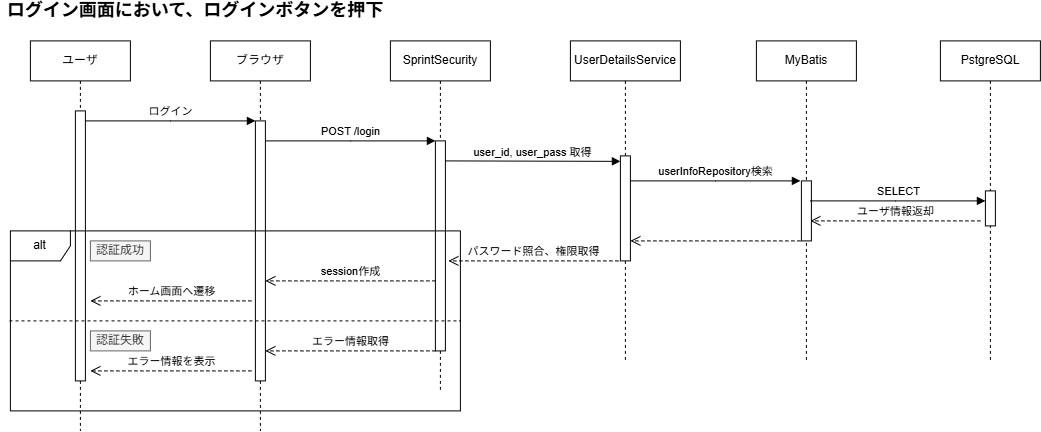

The diagram above was exported from draw.io. Its source (the exported page's mxGraphModel, read from the mxfile embedded in the PNG):
<mxGraphModel dx="1117" dy="698" grid="1" gridSize="10" guides="1" tooltips="1" connect="1" arrows="1" fold="1" page="1" pageScale="1" pageWidth="850" pageHeight="1100" math="0" shadow="0">
  <root>
    <mxCell id="0" />
    <mxCell id="1" parent="0" />
    <mxCell id="aM9ryv3xv72pqoxQDRHE-1" parent="1" style="shape=umlLifeline;perimeter=lifelinePerimeter;whiteSpace=wrap;html=1;container=0;dropTarget=0;collapsible=0;recursiveResize=0;outlineConnect=0;portConstraint=eastwest;newEdgeStyle={&quot;edgeStyle&quot;:&quot;elbowEdgeStyle&quot;,&quot;elbow&quot;:&quot;vertical&quot;,&quot;curved&quot;:0,&quot;rounded&quot;:0};" value="ユーザ" vertex="1">
      <mxGeometry height="390" width="100" x="40" y="60" as="geometry" />
    </mxCell>
    <mxCell id="aM9ryv3xv72pqoxQDRHE-2" parent="aM9ryv3xv72pqoxQDRHE-1" style="html=1;points=[];perimeter=orthogonalPerimeter;outlineConnect=0;targetShapes=umlLifeline;portConstraint=eastwest;newEdgeStyle={&quot;edgeStyle&quot;:&quot;elbowEdgeStyle&quot;,&quot;elbow&quot;:&quot;vertical&quot;,&quot;curved&quot;:0,&quot;rounded&quot;:0};" value="" vertex="1">
      <mxGeometry height="270" width="10" x="45" y="70" as="geometry" />
    </mxCell>
    <mxCell id="aM9ryv3xv72pqoxQDRHE-5" parent="1" style="shape=umlLifeline;perimeter=lifelinePerimeter;whiteSpace=wrap;html=1;container=0;dropTarget=0;collapsible=0;recursiveResize=0;outlineConnect=0;portConstraint=eastwest;newEdgeStyle={&quot;edgeStyle&quot;:&quot;elbowEdgeStyle&quot;,&quot;elbow&quot;:&quot;vertical&quot;,&quot;curved&quot;:0,&quot;rounded&quot;:0};" value="ブラウザ" vertex="1">
      <mxGeometry height="390" width="100" x="220" y="60" as="geometry" />
    </mxCell>
    <mxCell id="aM9ryv3xv72pqoxQDRHE-6" parent="aM9ryv3xv72pqoxQDRHE-5" style="html=1;points=[];perimeter=orthogonalPerimeter;outlineConnect=0;targetShapes=umlLifeline;portConstraint=eastwest;newEdgeStyle={&quot;edgeStyle&quot;:&quot;elbowEdgeStyle&quot;,&quot;elbow&quot;:&quot;vertical&quot;,&quot;curved&quot;:0,&quot;rounded&quot;:0};" value="" vertex="1">
      <mxGeometry height="260" width="10" x="45" y="80" as="geometry" />
    </mxCell>
    <mxCell id="aM9ryv3xv72pqoxQDRHE-7" edge="1" parent="1" source="aM9ryv3xv72pqoxQDRHE-2" style="html=1;verticalAlign=bottom;endArrow=block;edgeStyle=elbowEdgeStyle;elbow=vertical;curved=0;rounded=0;" target="aM9ryv3xv72pqoxQDRHE-6" value="ログイン">
      <mxGeometry relative="1" as="geometry">
        <Array as="points">
          <mxPoint x="180" y="140" />
        </Array>
        <mxPoint x="195" y="150" as="sourcePoint" />
      </mxGeometry>
    </mxCell>
    <mxCell id="aM9ryv3xv72pqoxQDRHE-8" edge="1" parent="1" style="html=1;verticalAlign=bottom;endArrow=open;dashed=1;endSize=8;edgeStyle=elbowEdgeStyle;elbow=vertical;curved=0;rounded=0;" value="ホーム画面へ遷移">
      <mxGeometry relative="1" as="geometry">
        <Array as="points">
          <mxPoint x="190" y="320" />
        </Array>
        <mxPoint x="261" y="320" as="sourcePoint" />
        <mxPoint x="100" y="320" as="targetPoint" />
      </mxGeometry>
    </mxCell>
    <mxCell id="9bzog0OvjvOM5qFyG_dG-1" parent="1" style="shape=umlLifeline;perimeter=lifelinePerimeter;whiteSpace=wrap;html=1;container=0;dropTarget=0;collapsible=0;recursiveResize=0;outlineConnect=0;portConstraint=eastwest;newEdgeStyle={&quot;edgeStyle&quot;:&quot;elbowEdgeStyle&quot;,&quot;elbow&quot;:&quot;vertical&quot;,&quot;curved&quot;:0,&quot;rounded&quot;:0};" value="SprintSecurity" vertex="1">
      <mxGeometry height="350" width="100" x="400" y="60" as="geometry" />
    </mxCell>
    <mxCell id="9bzog0OvjvOM5qFyG_dG-2" parent="9bzog0OvjvOM5qFyG_dG-1" style="html=1;points=[];perimeter=orthogonalPerimeter;outlineConnect=0;targetShapes=umlLifeline;portConstraint=eastwest;newEdgeStyle={&quot;edgeStyle&quot;:&quot;elbowEdgeStyle&quot;,&quot;elbow&quot;:&quot;vertical&quot;,&quot;curved&quot;:0,&quot;rounded&quot;:0};" value="" vertex="1">
      <mxGeometry height="210" width="10" x="45" y="100" as="geometry" />
    </mxCell>
    <mxCell id="9bzog0OvjvOM5qFyG_dG-3" parent="1" style="shape=umlLifeline;perimeter=lifelinePerimeter;whiteSpace=wrap;html=1;container=0;dropTarget=0;collapsible=0;recursiveResize=0;outlineConnect=0;portConstraint=eastwest;newEdgeStyle={&quot;edgeStyle&quot;:&quot;elbowEdgeStyle&quot;,&quot;elbow&quot;:&quot;vertical&quot;,&quot;curved&quot;:0,&quot;rounded&quot;:0};" value="UserDetailsService" vertex="1">
      <mxGeometry height="320" width="110" x="580" y="60" as="geometry" />
    </mxCell>
    <mxCell id="9bzog0OvjvOM5qFyG_dG-4" parent="9bzog0OvjvOM5qFyG_dG-3" style="html=1;points=[];perimeter=orthogonalPerimeter;outlineConnect=0;targetShapes=umlLifeline;portConstraint=eastwest;newEdgeStyle={&quot;edgeStyle&quot;:&quot;elbowEdgeStyle&quot;,&quot;elbow&quot;:&quot;vertical&quot;,&quot;curved&quot;:0,&quot;rounded&quot;:0};" value="" vertex="1">
      <mxGeometry height="105" width="10" x="50" y="115" as="geometry" />
    </mxCell>
    <mxCell id="9bzog0OvjvOM5qFyG_dG-5" parent="1" style="shape=umlLifeline;perimeter=lifelinePerimeter;whiteSpace=wrap;html=1;container=0;dropTarget=0;collapsible=0;recursiveResize=0;outlineConnect=0;portConstraint=eastwest;newEdgeStyle={&quot;edgeStyle&quot;:&quot;elbowEdgeStyle&quot;,&quot;elbow&quot;:&quot;vertical&quot;,&quot;curved&quot;:0,&quot;rounded&quot;:0};" value="MyBatis" vertex="1">
      <mxGeometry height="320" width="100" x="766" y="60" as="geometry" />
    </mxCell>
    <mxCell id="9bzog0OvjvOM5qFyG_dG-6" parent="9bzog0OvjvOM5qFyG_dG-5" style="html=1;points=[];perimeter=orthogonalPerimeter;outlineConnect=0;targetShapes=umlLifeline;portConstraint=eastwest;newEdgeStyle={&quot;edgeStyle&quot;:&quot;elbowEdgeStyle&quot;,&quot;elbow&quot;:&quot;vertical&quot;,&quot;curved&quot;:0,&quot;rounded&quot;:0};" value="" vertex="1">
      <mxGeometry height="60" width="10" x="45" y="140" as="geometry" />
    </mxCell>
    <mxCell id="9bzog0OvjvOM5qFyG_dG-7" parent="1" style="shape=umlLifeline;perimeter=lifelinePerimeter;whiteSpace=wrap;html=1;container=0;dropTarget=0;collapsible=0;recursiveResize=0;outlineConnect=0;portConstraint=eastwest;newEdgeStyle={&quot;edgeStyle&quot;:&quot;elbowEdgeStyle&quot;,&quot;elbow&quot;:&quot;vertical&quot;,&quot;curved&quot;:0,&quot;rounded&quot;:0};" value="PstgreSQL" vertex="1">
      <mxGeometry height="320" width="100" x="950" y="60" as="geometry" />
    </mxCell>
    <mxCell id="9bzog0OvjvOM5qFyG_dG-8" parent="9bzog0OvjvOM5qFyG_dG-7" style="html=1;points=[];perimeter=orthogonalPerimeter;outlineConnect=0;targetShapes=umlLifeline;portConstraint=eastwest;newEdgeStyle={&quot;edgeStyle&quot;:&quot;elbowEdgeStyle&quot;,&quot;elbow&quot;:&quot;vertical&quot;,&quot;curved&quot;:0,&quot;rounded&quot;:0};" value="" vertex="1">
      <mxGeometry height="35" width="10" x="45" y="150" as="geometry" />
    </mxCell>
    <mxCell id="9bzog0OvjvOM5qFyG_dG-9" edge="1" parent="1" style="html=1;verticalAlign=bottom;endArrow=block;edgeStyle=elbowEdgeStyle;elbow=vertical;curved=0;rounded=0;" value="POST /login">
      <mxGeometry relative="1" as="geometry">
        <Array as="points">
          <mxPoint x="360" y="160" />
        </Array>
        <mxPoint x="275" y="160" as="sourcePoint" />
        <mxPoint x="445" y="160" as="targetPoint" />
      </mxGeometry>
    </mxCell>
    <mxCell id="9bzog0OvjvOM5qFyG_dG-10" edge="1" parent="1" style="html=1;verticalAlign=bottom;endArrow=block;edgeStyle=elbowEdgeStyle;elbow=vertical;curved=0;rounded=0;" target="9bzog0OvjvOM5qFyG_dG-4" value="user_id, user_pass 取得">
      <mxGeometry relative="1" as="geometry">
        <Array as="points" />
        <mxPoint x="455" y="180" as="sourcePoint" />
        <mxPoint x="620" y="179.57" as="targetPoint" />
      </mxGeometry>
    </mxCell>
    <mxCell id="9bzog0OvjvOM5qFyG_dG-12" edge="1" parent="1" style="html=1;verticalAlign=bottom;endArrow=block;edgeStyle=elbowEdgeStyle;elbow=vertical;curved=0;rounded=0;" value="userInfoRepository検索">
      <mxGeometry relative="1" as="geometry">
        <Array as="points">
          <mxPoint x="725" y="200" />
        </Array>
        <mxPoint x="640" y="200" as="sourcePoint" />
        <mxPoint x="810" y="200" as="targetPoint" />
      </mxGeometry>
    </mxCell>
    <mxCell id="9bzog0OvjvOM5qFyG_dG-13" edge="1" parent="1" style="html=1;verticalAlign=bottom;endArrow=block;edgeStyle=elbowEdgeStyle;elbow=vertical;curved=0;rounded=0;" target="9bzog0OvjvOM5qFyG_dG-8" value="SELECT">
      <mxGeometry relative="1" as="geometry">
        <Array as="points">
          <mxPoint x="905" y="220" />
        </Array>
        <mxPoint x="820" y="220" as="sourcePoint" />
        <mxPoint x="960" y="220" as="targetPoint" />
      </mxGeometry>
    </mxCell>
    <mxCell id="xrCuFs5WCCTOmw-bcQF2-1" edge="1" parent="1" style="html=1;verticalAlign=bottom;endArrow=open;dashed=1;endSize=8;edgeStyle=elbowEdgeStyle;elbow=horizontal;curved=0;rounded=0;" value="ユーザ情報返却">
      <mxGeometry relative="1" as="geometry">
        <Array as="points">
          <mxPoint x="915" y="240" />
        </Array>
        <mxPoint x="990" y="240" as="sourcePoint" />
        <mxPoint x="820" y="240" as="targetPoint" />
      </mxGeometry>
    </mxCell>
    <mxCell id="xrCuFs5WCCTOmw-bcQF2-2" edge="1" parent="1" style="html=1;verticalAlign=bottom;endArrow=open;dashed=1;endSize=8;edgeStyle=elbowEdgeStyle;elbow=horizontal;curved=0;rounded=0;" value="">
      <mxGeometry relative="1" as="geometry">
        <Array as="points">
          <mxPoint x="735" y="260" />
        </Array>
        <mxPoint x="810" y="260" as="sourcePoint" />
        <mxPoint x="640" y="260" as="targetPoint" />
      </mxGeometry>
    </mxCell>
    <mxCell id="xrCuFs5WCCTOmw-bcQF2-3" edge="1" parent="1" style="html=1;verticalAlign=bottom;endArrow=open;dashed=1;endSize=8;edgeStyle=elbowEdgeStyle;elbow=vertical;curved=0;rounded=0;" value="パスワード照合、権限取得">
      <mxGeometry relative="1" as="geometry">
        <Array as="points">
          <mxPoint x="553" y="280" />
        </Array>
        <mxPoint x="628" y="280" as="sourcePoint" />
        <mxPoint x="458" y="280" as="targetPoint" />
      </mxGeometry>
    </mxCell>
    <mxCell id="xrCuFs5WCCTOmw-bcQF2-4" edge="1" parent="1" style="html=1;verticalAlign=bottom;endArrow=open;dashed=1;endSize=8;edgeStyle=elbowEdgeStyle;elbow=horizontal;curved=0;rounded=0;" value="&lt;div&gt;session作成&lt;/div&gt;">
      <mxGeometry relative="1" as="geometry">
        <Array as="points">
          <mxPoint x="370" y="300" />
        </Array>
        <mxPoint x="445" y="300" as="sourcePoint" />
        <mxPoint x="275" y="300" as="targetPoint" />
      </mxGeometry>
    </mxCell>
    <mxCell id="xrCuFs5WCCTOmw-bcQF2-5" parent="1" style="shape=umlFrame;whiteSpace=wrap;html=1;pointerEvents=0;" value="alt" vertex="1">
      <mxGeometry height="180" width="450" x="20" y="250" as="geometry" />
    </mxCell>
    <mxCell id="xrCuFs5WCCTOmw-bcQF2-6" edge="1" parent="1" style="html=1;verticalAlign=bottom;endArrow=open;dashed=1;endSize=8;edgeStyle=elbowEdgeStyle;elbow=vertical;curved=0;rounded=0;" value="&lt;div&gt;エラー情報取得&lt;/div&gt;">
      <mxGeometry relative="1" as="geometry">
        <Array as="points">
          <mxPoint x="370" y="370" />
        </Array>
        <mxPoint x="445" y="370" as="sourcePoint" />
        <mxPoint x="275" y="370" as="targetPoint" />
      </mxGeometry>
    </mxCell>
    <mxCell id="xrCuFs5WCCTOmw-bcQF2-7" edge="1" parent="1" style="endArrow=none;dashed=1;html=1;rounded=0;" value="">
      <mxGeometry height="50" relative="1" width="50" as="geometry">
        <mxPoint x="19.08" y="340" as="sourcePoint" />
        <mxPoint x="470" y="340" as="targetPoint" />
      </mxGeometry>
    </mxCell>
    <mxCell id="xrCuFs5WCCTOmw-bcQF2-8" parent="1" style="rounded=0;whiteSpace=wrap;html=1;fillColor=#f5f5f5;fontColor=#333333;strokeColor=#666666;" value="認証成功" vertex="1">
      <mxGeometry height="20" width="60" x="100" y="260" as="geometry" />
    </mxCell>
    <mxCell id="xrCuFs5WCCTOmw-bcQF2-10" parent="1" style="rounded=0;whiteSpace=wrap;html=1;fillColor=#f5f5f5;fontColor=#333333;strokeColor=#666666;" value="認証失敗" vertex="1">
      <mxGeometry height="20" width="60" x="100" y="350" as="geometry" />
    </mxCell>
    <mxCell id="xrCuFs5WCCTOmw-bcQF2-12" edge="1" parent="1" style="html=1;verticalAlign=bottom;endArrow=open;dashed=1;endSize=8;edgeStyle=elbowEdgeStyle;elbow=vertical;curved=0;rounded=0;" value="エラー情報を表示">
      <mxGeometry relative="1" as="geometry">
        <Array as="points">
          <mxPoint x="190" y="390" />
        </Array>
        <mxPoint x="261" y="390" as="sourcePoint" />
        <mxPoint x="100" y="390" as="targetPoint" />
      </mxGeometry>
    </mxCell>
    <mxCell id="xrCuFs5WCCTOmw-bcQF2-16" parent="1" style="text;html=1;whiteSpace=wrap;strokeColor=none;fillColor=none;align=center;verticalAlign=middle;rounded=0;fontStyle=1;fontSize=18;" value="ログイン画面において、ログインボタンを押下" vertex="1">
      <mxGeometry height="20" width="390" x="10" y="20" as="geometry" />
    </mxCell>
  </root>
</mxGraphModel>